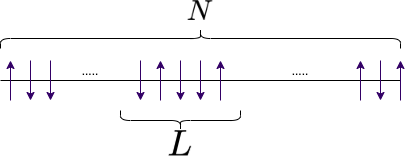

The diagram above was exported from draw.io. Its source (the exported page's mxGraphModel, read from the mxfile embedded in the PNG):
<mxGraphModel dx="946" dy="595" grid="1" gridSize="10" guides="1" tooltips="1" connect="1" arrows="1" fold="1" page="1" pageScale="1" pageWidth="850" pageHeight="1100" math="0" shadow="0">
  <root>
    <mxCell id="0" />
    <mxCell id="1" parent="0" />
    <mxCell id="2" value="" style="endArrow=none;html=1;" edge="1" parent="1">
      <mxGeometry width="50" height="50" relative="1" as="geometry">
        <mxPoint x="80" y="280" as="sourcePoint" />
        <mxPoint x="480" y="280" as="targetPoint" />
      </mxGeometry>
    </mxCell>
    <mxCell id="3" value="" style="endArrow=classic;html=1;fillColor=#660066;strokeColor=#330066;" edge="1" parent="1">
      <mxGeometry width="50" height="50" relative="1" as="geometry">
        <mxPoint x="90" y="300" as="sourcePoint" />
        <mxPoint x="90" y="260" as="targetPoint" />
      </mxGeometry>
    </mxCell>
    <mxCell id="4" value="" style="endArrow=classic;html=1;fillColor=#660066;strokeColor=#330066;" edge="1" parent="1">
      <mxGeometry width="50" height="50" relative="1" as="geometry">
        <mxPoint x="110" y="260" as="sourcePoint" />
        <mxPoint x="110" y="300" as="targetPoint" />
      </mxGeometry>
    </mxCell>
    <mxCell id="5" value="" style="endArrow=classic;html=1;fillColor=#660066;strokeColor=#330066;" edge="1" parent="1">
      <mxGeometry width="50" height="50" relative="1" as="geometry">
        <mxPoint x="130" y="260" as="sourcePoint" />
        <mxPoint x="130" y="300" as="targetPoint" />
      </mxGeometry>
    </mxCell>
    <mxCell id="6" value="" style="endArrow=classic;html=1;fillColor=#660066;strokeColor=#330066;" edge="1" parent="1">
      <mxGeometry width="50" height="50" relative="1" as="geometry">
        <mxPoint x="220" y="260" as="sourcePoint" />
        <mxPoint x="220" y="300" as="targetPoint" />
      </mxGeometry>
    </mxCell>
    <mxCell id="7" value="" style="endArrow=classic;html=1;fillColor=#660066;strokeColor=#330066;" edge="1" parent="1">
      <mxGeometry width="50" height="50" relative="1" as="geometry">
        <mxPoint x="240" y="300" as="sourcePoint" />
        <mxPoint x="240" y="260" as="targetPoint" />
      </mxGeometry>
    </mxCell>
    <mxCell id="8" value="" style="endArrow=classic;html=1;fillColor=#660066;strokeColor=#330066;" edge="1" parent="1">
      <mxGeometry width="50" height="50" relative="1" as="geometry">
        <mxPoint x="260" y="260" as="sourcePoint" />
        <mxPoint x="260" y="300" as="targetPoint" />
      </mxGeometry>
    </mxCell>
    <mxCell id="9" value="" style="endArrow=classic;html=1;fillColor=#660066;strokeColor=#330066;" edge="1" parent="1">
      <mxGeometry width="50" height="50" relative="1" as="geometry">
        <mxPoint x="280" y="260" as="sourcePoint" />
        <mxPoint x="280" y="300" as="targetPoint" />
      </mxGeometry>
    </mxCell>
    <mxCell id="10" value="" style="endArrow=classic;html=1;fillColor=#660066;strokeColor=#330066;" edge="1" parent="1">
      <mxGeometry width="50" height="50" relative="1" as="geometry">
        <mxPoint x="480" y="300" as="sourcePoint" />
        <mxPoint x="480" y="260" as="targetPoint" />
      </mxGeometry>
    </mxCell>
    <mxCell id="11" value="" style="endArrow=classic;html=1;fillColor=#660066;strokeColor=#330066;" edge="1" parent="1">
      <mxGeometry width="50" height="50" relative="1" as="geometry">
        <mxPoint x="440" y="300" as="sourcePoint" />
        <mxPoint x="440" y="260" as="targetPoint" />
      </mxGeometry>
    </mxCell>
    <mxCell id="12" value="" style="endArrow=classic;html=1;fillColor=#660066;strokeColor=#330066;" edge="1" parent="1">
      <mxGeometry width="50" height="50" relative="1" as="geometry">
        <mxPoint x="460" y="260" as="sourcePoint" />
        <mxPoint x="460" y="300" as="targetPoint" />
      </mxGeometry>
    </mxCell>
    <mxCell id="13" value="" style="endArrow=classic;html=1;fillColor=#660066;strokeColor=#330066;" edge="1" parent="1">
      <mxGeometry width="50" height="50" relative="1" as="geometry">
        <mxPoint x="300" y="300" as="sourcePoint" />
        <mxPoint x="300" y="260" as="targetPoint" />
      </mxGeometry>
    </mxCell>
    <mxCell id="14" value="" style="shape=curlyBracket;whiteSpace=wrap;html=1;rounded=1;direction=north;" vertex="1" parent="1">
      <mxGeometry x="200" y="310" width="120" height="20" as="geometry" />
    </mxCell>
    <mxCell id="15" value="" style="shape=curlyBracket;whiteSpace=wrap;html=1;rounded=1;direction=south;" vertex="1" parent="1">
      <mxGeometry x="80" y="228" width="400" height="20" as="geometry" />
    </mxCell>
    <mxCell id="16" value="....." style="text;html=1;strokeColor=none;fillColor=none;align=center;verticalAlign=middle;whiteSpace=wrap;rounded=0;" vertex="1" parent="1">
      <mxGeometry x="150" y="260" width="40" height="20" as="geometry" />
    </mxCell>
    <mxCell id="17" value="....." style="text;html=1;strokeColor=none;fillColor=none;align=center;verticalAlign=middle;whiteSpace=wrap;rounded=0;" vertex="1" parent="1">
      <mxGeometry x="360" y="260" width="40" height="20" as="geometry" />
    </mxCell>
    <mxCell id="18" value="" style="shape=image;verticalLabelPosition=bottom;labelBackgroundColor=#ffffff;verticalAlign=top;aspect=fixed;imageAspect=0;image=data:image/png,(base64 omitted: 1852 chars);" vertex="1" parent="1">
      <mxGeometry x="267.6" y="200" width="24.8" height="20" as="geometry" />
    </mxCell>
    <mxCell id="19" value="" style="shape=image;verticalLabelPosition=bottom;labelBackgroundColor=#ffffff;verticalAlign=top;aspect=fixed;imageAspect=0;image=data:image/png,(base64 omitted: 996 chars);" vertex="1" parent="1">
      <mxGeometry x="248.8" y="330" width="22.4" height="25.45" as="geometry" />
    </mxCell>
  </root>
</mxGraphModel>